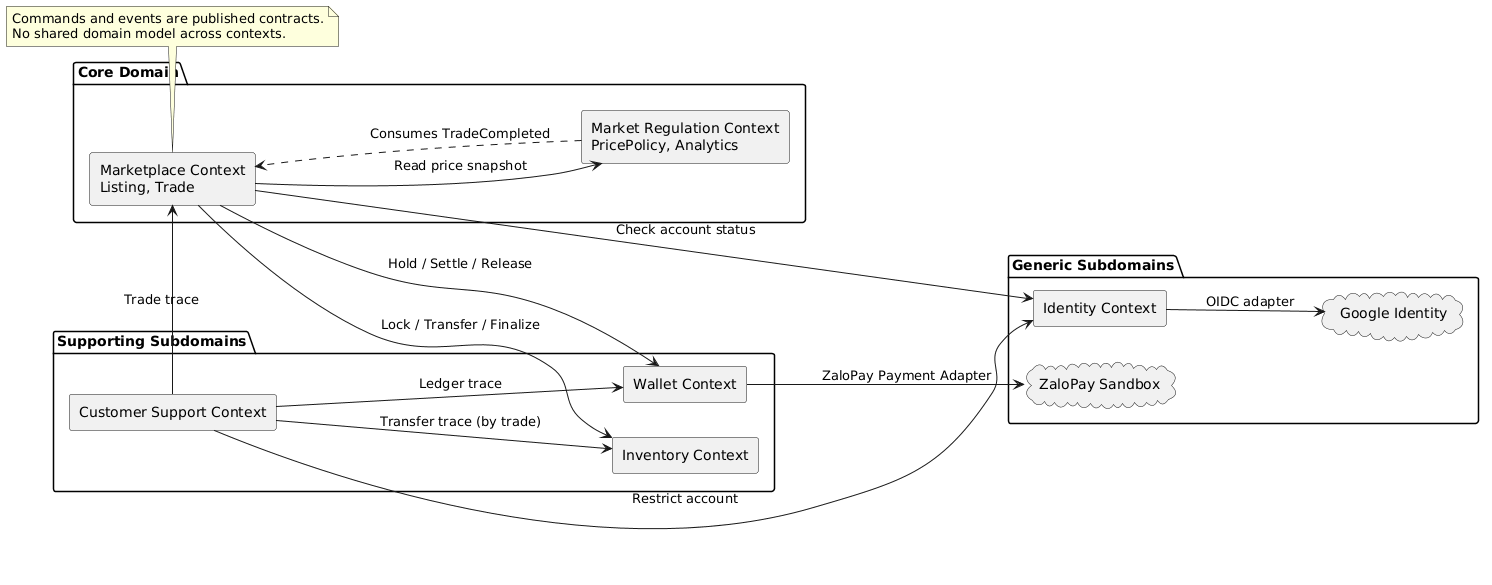

The diagram above was rendered by PlantUML. Its source (embedded in the PNG):
@startuml
skinparam shadowing false
skinparam defaultFontName SansSerif
left to right direction
skinparam componentStyle rectangle
package "Core Domain" {
  component "Marketplace Context\nListing, Trade" as Market
  component "Market Regulation Context\nPricePolicy, Analytics" as Regulation
}
package "Supporting Subdomains" {
  component "Wallet Context" as Wallet
  component "Inventory Context" as Inv
  component "Customer Support Context" as CS
}
package "Generic Subdomains" {
  component "Identity Context" as Auth
  cloud "Google Identity" as Google
  cloud "ZaloPay Sandbox" as Pay
}
Market --> Wallet : Hold / Settle / Release
Market --> Inv : Lock / Transfer / Finalize
Market --> Regulation : Read price snapshot
Regulation ..> Market : Consumes TradeCompleted
Market --> Auth : Check account status
CS --> Auth : Restrict account
CS --> Market : Trade trace
CS --> Wallet : Ledger trace
CS --> Inv : Transfer trace (by trade)
Auth --> Google : OIDC adapter
Wallet --> Pay : ZaloPay Payment Adapter
note bottom of Market
  Commands and events are published contracts.
  No shared domain model across contexts.
end note
@enduml